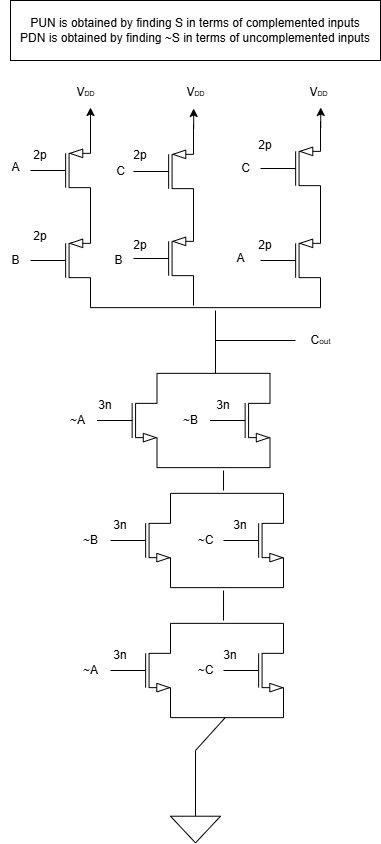

The diagram above was exported from draw.io. Its source (the exported page's mxGraphModel, read from the mxfile embedded in the PNG):
<mxGraphModel dx="1140" dy="-465" grid="1" gridSize="10" guides="1" tooltips="1" connect="1" arrows="1" fold="1" page="1" pageScale="1" pageWidth="850" pageHeight="1100" math="0" shadow="0">
  <root>
    <mxCell id="0" />
    <mxCell id="1" parent="0" />
    <mxCell id="V1ZtpQScUTm0rm6sccWr-54" parent="1" style="verticalLabelPosition=bottom;shadow=0;dashed=0;align=center;html=1;verticalAlign=top;shape=mxgraph.electrical.transistors.pmos;pointerEvents=1;" value="" vertex="1">
      <mxGeometry height="100" width="60" x="285" y="1430" as="geometry" />
    </mxCell>
    <mxCell id="V1ZtpQScUTm0rm6sccWr-55" parent="1" style="verticalLabelPosition=bottom;shadow=0;dashed=0;align=center;html=1;verticalAlign=top;shape=mxgraph.electrical.transistors.pmos;pointerEvents=1;" value="" vertex="1">
      <mxGeometry height="100" width="60" x="285" y="1520" as="geometry" />
    </mxCell>
    <mxCell id="V1ZtpQScUTm0rm6sccWr-56" parent="1" style="verticalLabelPosition=bottom;shadow=0;dashed=0;align=center;html=1;verticalAlign=top;shape=mxgraph.electrical.transistors.pmos;pointerEvents=1;" value="" vertex="1">
      <mxGeometry height="100" width="60" x="515" y="1428" as="geometry" />
    </mxCell>
    <mxCell id="V1ZtpQScUTm0rm6sccWr-57" parent="1" style="verticalLabelPosition=bottom;shadow=0;dashed=0;align=center;html=1;verticalAlign=top;shape=mxgraph.electrical.transistors.pmos;pointerEvents=1;" value="" vertex="1">
      <mxGeometry height="100" width="60" x="515" y="1520" as="geometry" />
    </mxCell>
    <mxCell id="V1ZtpQScUTm0rm6sccWr-63" edge="1" parent="1" source="V1ZtpQScUTm0rm6sccWr-55" style="endArrow=none;html=1;rounded=0;exitX=1;exitY=1;exitDx=0;exitDy=0;exitPerimeter=0;entryX=1;entryY=1;entryDx=0;entryDy=0;entryPerimeter=0;" target="V1ZtpQScUTm0rm6sccWr-57" value="">
      <mxGeometry height="50" relative="1" width="50" as="geometry">
        <mxPoint x="352.5" y="1620" as="sourcePoint" />
        <mxPoint x="580" y="1620" as="targetPoint" />
      </mxGeometry>
    </mxCell>
    <mxCell id="V1ZtpQScUTm0rm6sccWr-64" parent="1" style="verticalLabelPosition=bottom;shadow=0;dashed=0;align=center;html=1;verticalAlign=top;shape=mxgraph.electrical.transistors.nmos;pointerEvents=1;" value="" vertex="1">
      <mxGeometry height="100" width="60" x="351.5" y="1680" as="geometry" />
    </mxCell>
    <mxCell id="V1ZtpQScUTm0rm6sccWr-65" parent="1" style="verticalLabelPosition=bottom;shadow=0;dashed=0;align=center;html=1;verticalAlign=top;shape=mxgraph.electrical.transistors.nmos;pointerEvents=1;" value="" vertex="1">
      <mxGeometry height="100" width="60" x="464.5" y="1680" as="geometry" />
    </mxCell>
    <mxCell id="V1ZtpQScUTm0rm6sccWr-66" edge="1" parent="1" source="V1ZtpQScUTm0rm6sccWr-64" style="endArrow=none;html=1;rounded=0;exitX=1;exitY=0;exitDx=0;exitDy=0;exitPerimeter=0;entryX=1;entryY=0;entryDx=0;entryDy=0;entryPerimeter=0;" target="V1ZtpQScUTm0rm6sccWr-65" value="">
      <mxGeometry height="50" relative="1" width="50" as="geometry">
        <mxPoint x="414.5" y="1680" as="sourcePoint" />
        <mxPoint x="456.5" y="1681" as="targetPoint" />
      </mxGeometry>
    </mxCell>
    <mxCell id="V1ZtpQScUTm0rm6sccWr-67" edge="1" parent="1" source="V1ZtpQScUTm0rm6sccWr-64" style="endArrow=none;html=1;rounded=0;exitX=1;exitY=1;exitDx=0;exitDy=0;exitPerimeter=0;entryX=1;entryY=1;entryDx=0;entryDy=0;entryPerimeter=0;" target="V1ZtpQScUTm0rm6sccWr-65" value="">
      <mxGeometry height="50" relative="1" width="50" as="geometry">
        <mxPoint x="414.5" y="1790" as="sourcePoint" />
        <mxPoint x="464.5" y="1740" as="targetPoint" />
      </mxGeometry>
    </mxCell>
    <mxCell id="V1ZtpQScUTm0rm6sccWr-72" parent="1" style="verticalLabelPosition=bottom;shadow=0;dashed=0;align=center;html=1;verticalAlign=top;shape=mxgraph.electrical.transistors.nmos;pointerEvents=1;" value="" vertex="1">
      <mxGeometry height="100" width="60" x="365" y="1930" as="geometry" />
    </mxCell>
    <mxCell id="V1ZtpQScUTm0rm6sccWr-73" parent="1" style="verticalLabelPosition=bottom;shadow=0;dashed=0;align=center;html=1;verticalAlign=top;shape=mxgraph.electrical.transistors.nmos;pointerEvents=1;" value="" vertex="1">
      <mxGeometry height="100" width="60" x="478" y="1930" as="geometry" />
    </mxCell>
    <mxCell id="V1ZtpQScUTm0rm6sccWr-74" edge="1" parent="1" source="V1ZtpQScUTm0rm6sccWr-72" style="endArrow=none;html=1;rounded=0;exitX=1;exitY=0;exitDx=0;exitDy=0;exitPerimeter=0;entryX=1;entryY=0;entryDx=0;entryDy=0;entryPerimeter=0;" target="V1ZtpQScUTm0rm6sccWr-73" value="">
      <mxGeometry height="50" relative="1" width="50" as="geometry">
        <mxPoint x="428" y="1930" as="sourcePoint" />
        <mxPoint x="470" y="1931" as="targetPoint" />
      </mxGeometry>
    </mxCell>
    <mxCell id="V1ZtpQScUTm0rm6sccWr-75" edge="1" parent="1" source="V1ZtpQScUTm0rm6sccWr-72" style="endArrow=none;html=1;rounded=0;exitX=1;exitY=1;exitDx=0;exitDy=0;exitPerimeter=0;entryX=1;entryY=1;entryDx=0;entryDy=0;entryPerimeter=0;" target="V1ZtpQScUTm0rm6sccWr-73" value="">
      <mxGeometry height="50" relative="1" width="50" as="geometry">
        <mxPoint x="428" y="2040" as="sourcePoint" />
        <mxPoint x="478" y="1990" as="targetPoint" />
      </mxGeometry>
    </mxCell>
    <mxCell id="V1ZtpQScUTm0rm6sccWr-87" edge="1" parent="1" style="endArrow=none;html=1;rounded=0;entryX=0.034;entryY=0.996;entryDx=0;entryDy=0;entryPerimeter=0;" target="V1ZtpQScUTm0rm6sccWr-73" value="">
      <mxGeometry height="50" relative="1" width="50" as="geometry">
        <mxPoint x="450" y="2060" as="sourcePoint" />
        <mxPoint x="480" y="1930" as="targetPoint" />
      </mxGeometry>
    </mxCell>
    <mxCell id="V1ZtpQScUTm0rm6sccWr-88" edge="1" parent="1" source="V1ZtpQScUTm0rm6sccWr-89" style="endArrow=none;html=1;rounded=0;entryX=0.034;entryY=1.005;entryDx=0;entryDy=0;entryPerimeter=0;exitX=0.5;exitY=0;exitDx=0;exitDy=0;exitPerimeter=0;" value="">
      <mxGeometry height="50" relative="1" width="50" as="geometry">
        <mxPoint x="450" y="2102.39" as="sourcePoint" />
        <mxPoint x="450.03999999999996" y="2060.0042857142857" as="targetPoint" />
      </mxGeometry>
    </mxCell>
    <mxCell id="V1ZtpQScUTm0rm6sccWr-89" parent="1" style="pointerEvents=1;verticalLabelPosition=bottom;shadow=0;dashed=0;align=center;html=1;verticalAlign=top;shape=mxgraph.electrical.signal_sources.signal_ground;rotation=0;" value="" vertex="1">
      <mxGeometry height="40" width="50" x="425" y="2112.39" as="geometry" />
    </mxCell>
    <mxCell id="V1ZtpQScUTm0rm6sccWr-90" edge="1" parent="1" style="endArrow=none;html=1;rounded=0;" value="">
      <mxGeometry height="50" relative="1" width="50" as="geometry">
        <mxPoint x="470" y="1683" as="sourcePoint" />
        <mxPoint x="470" y="1620" as="targetPoint" />
      </mxGeometry>
    </mxCell>
    <mxCell id="V1ZtpQScUTm0rm6sccWr-91" edge="1" parent="1" style="endArrow=none;html=1;rounded=0;" value="">
      <mxGeometry height="50" relative="1" width="50" as="geometry">
        <mxPoint x="470" y="1650" as="sourcePoint" />
        <mxPoint x="550" y="1650" as="targetPoint" />
      </mxGeometry>
    </mxCell>
    <mxCell id="V1ZtpQScUTm0rm6sccWr-130" parent="1" style="text;html=1;align=center;verticalAlign=middle;resizable=0;points=[];autosize=1;strokeColor=none;fillColor=none;" value="C&lt;font style=&quot;font-size: 8px;&quot;&gt;out&lt;/font&gt;" vertex="1">
      <mxGeometry height="30" width="40" x="555" y="1635" as="geometry" />
    </mxCell>
    <mxCell id="V1ZtpQScUTm0rm6sccWr-228" parent="1" style="text;html=1;align=center;verticalAlign=middle;resizable=0;points=[];autosize=1;strokeColor=none;fillColor=none;" value="A" vertex="1">
      <mxGeometry height="30" width="30" x="255" y="1462" as="geometry" />
    </mxCell>
    <mxCell id="V1ZtpQScUTm0rm6sccWr-229" parent="1" style="text;html=1;align=center;verticalAlign=middle;resizable=0;points=[];autosize=1;strokeColor=none;fillColor=none;" value="B" vertex="1">
      <mxGeometry height="30" width="30" x="255" y="1555" as="geometry" />
    </mxCell>
    <mxCell id="V1ZtpQScUTm0rm6sccWr-230" parent="1" style="text;html=1;align=center;verticalAlign=middle;resizable=0;points=[];autosize=1;strokeColor=none;fillColor=none;" value="C" vertex="1">
      <mxGeometry height="30" width="30" x="485" y="1463" as="geometry" />
    </mxCell>
    <mxCell id="V1ZtpQScUTm0rm6sccWr-231" parent="1" style="text;html=1;align=center;verticalAlign=middle;resizable=0;points=[];autosize=1;strokeColor=none;fillColor=none;" value="A" vertex="1">
      <mxGeometry height="30" width="30" x="480" y="1553" as="geometry" />
    </mxCell>
    <mxCell id="V1ZtpQScUTm0rm6sccWr-234" parent="1" style="text;html=1;align=center;verticalAlign=middle;resizable=0;points=[];autosize=1;strokeColor=none;fillColor=none;" value="~A" vertex="1">
      <mxGeometry height="30" width="40" x="311.5" y="1715" as="geometry" />
    </mxCell>
    <mxCell id="V1ZtpQScUTm0rm6sccWr-235" parent="1" style="text;html=1;align=center;verticalAlign=middle;resizable=0;points=[];autosize=1;strokeColor=none;fillColor=none;" value="~B" vertex="1">
      <mxGeometry height="30" width="40" x="424.5" y="1715" as="geometry" />
    </mxCell>
    <mxCell id="V1ZtpQScUTm0rm6sccWr-236" parent="1" style="text;html=1;align=center;verticalAlign=middle;resizable=0;points=[];autosize=1;strokeColor=none;fillColor=none;" value="~C" vertex="1">
      <mxGeometry height="30" width="40" x="440" y="1965" as="geometry" />
    </mxCell>
    <mxCell id="V1ZtpQScUTm0rm6sccWr-237" parent="1" style="text;html=1;align=center;verticalAlign=middle;resizable=0;points=[];autosize=1;strokeColor=none;fillColor=none;" value="~A" vertex="1">
      <mxGeometry height="30" width="40" x="325" y="1965" as="geometry" />
    </mxCell>
    <mxCell id="p1yyg-N31RDxTW2Dn_Hj-9" parent="1" style="verticalLabelPosition=bottom;shadow=0;dashed=0;align=center;html=1;verticalAlign=top;shape=mxgraph.electrical.transistors.pmos;pointerEvents=1;" value="" vertex="1">
      <mxGeometry height="100" width="60" x="388" y="1431" as="geometry" />
    </mxCell>
    <mxCell id="p1yyg-N31RDxTW2Dn_Hj-10" parent="1" style="verticalLabelPosition=bottom;shadow=0;dashed=0;align=center;html=1;verticalAlign=top;shape=mxgraph.electrical.transistors.pmos;pointerEvents=1;" value="" vertex="1">
      <mxGeometry height="100" width="60" x="388" y="1518" as="geometry" />
    </mxCell>
    <mxCell id="p1yyg-N31RDxTW2Dn_Hj-12" parent="1" style="text;html=1;align=center;verticalAlign=middle;resizable=0;points=[];autosize=1;strokeColor=none;fillColor=none;" value="C" vertex="1">
      <mxGeometry height="30" width="30" x="360" y="1466" as="geometry" />
    </mxCell>
    <mxCell id="p1yyg-N31RDxTW2Dn_Hj-13" parent="1" style="text;html=1;align=center;verticalAlign=middle;resizable=0;points=[];autosize=1;strokeColor=none;fillColor=none;" value="B" vertex="1">
      <mxGeometry height="30" width="30" x="358" y="1555" as="geometry" />
    </mxCell>
    <mxCell id="p1yyg-N31RDxTW2Dn_Hj-21" parent="1" style="verticalLabelPosition=bottom;shadow=0;dashed=0;align=center;html=1;verticalAlign=top;shape=mxgraph.electrical.transistors.nmos;pointerEvents=1;" value="" vertex="1">
      <mxGeometry height="100" width="60" x="365" y="1800" as="geometry" />
    </mxCell>
    <mxCell id="p1yyg-N31RDxTW2Dn_Hj-22" parent="1" style="verticalLabelPosition=bottom;shadow=0;dashed=0;align=center;html=1;verticalAlign=top;shape=mxgraph.electrical.transistors.nmos;pointerEvents=1;" value="" vertex="1">
      <mxGeometry height="100" width="60" x="478" y="1800" as="geometry" />
    </mxCell>
    <mxCell id="p1yyg-N31RDxTW2Dn_Hj-23" edge="1" parent="1" source="p1yyg-N31RDxTW2Dn_Hj-21" style="endArrow=none;html=1;rounded=0;exitX=1;exitY=0;exitDx=0;exitDy=0;exitPerimeter=0;entryX=1;entryY=0;entryDx=0;entryDy=0;entryPerimeter=0;" target="p1yyg-N31RDxTW2Dn_Hj-22" value="">
      <mxGeometry height="50" relative="1" width="50" as="geometry">
        <mxPoint x="428" y="1800" as="sourcePoint" />
        <mxPoint x="470" y="1801" as="targetPoint" />
      </mxGeometry>
    </mxCell>
    <mxCell id="p1yyg-N31RDxTW2Dn_Hj-24" edge="1" parent="1" source="p1yyg-N31RDxTW2Dn_Hj-21" style="endArrow=none;html=1;rounded=0;exitX=1;exitY=1;exitDx=0;exitDy=0;exitPerimeter=0;entryX=1;entryY=1;entryDx=0;entryDy=0;entryPerimeter=0;" target="p1yyg-N31RDxTW2Dn_Hj-22" value="">
      <mxGeometry height="50" relative="1" width="50" as="geometry">
        <mxPoint x="428" y="1910" as="sourcePoint" />
        <mxPoint x="478" y="1860" as="targetPoint" />
      </mxGeometry>
    </mxCell>
    <mxCell id="p1yyg-N31RDxTW2Dn_Hj-25" parent="1" style="text;html=1;align=center;verticalAlign=middle;resizable=0;points=[];autosize=1;strokeColor=none;fillColor=none;" value="~C" vertex="1">
      <mxGeometry height="30" width="40" x="440" y="1835" as="geometry" />
    </mxCell>
    <mxCell id="p1yyg-N31RDxTW2Dn_Hj-26" parent="1" style="text;html=1;align=center;verticalAlign=middle;resizable=0;points=[];autosize=1;strokeColor=none;fillColor=none;" value="~B" vertex="1">
      <mxGeometry height="30" width="40" x="325" y="1835" as="geometry" />
    </mxCell>
    <mxCell id="p1yyg-N31RDxTW2Dn_Hj-29" edge="1" parent="1" style="endArrow=none;html=1;rounded=0;entryX=0.034;entryY=1.005;entryDx=0;entryDy=0;entryPerimeter=0;" value="">
      <mxGeometry height="50" relative="1" width="50" as="geometry">
        <mxPoint x="478" y="1800" as="sourcePoint" />
        <mxPoint x="478.03999999999996" y="1780" as="targetPoint" />
      </mxGeometry>
    </mxCell>
    <mxCell id="p1yyg-N31RDxTW2Dn_Hj-30" edge="1" parent="1" style="endArrow=none;html=1;rounded=0;entryX=0.034;entryY=1.005;entryDx=0;entryDy=0;entryPerimeter=0;" value="">
      <mxGeometry height="50" relative="1" width="50" as="geometry">
        <mxPoint x="478" y="1930" as="sourcePoint" />
        <mxPoint x="478.03999999999996" y="1900" as="targetPoint" />
      </mxGeometry>
    </mxCell>
    <mxCell id="pw6-cX6jOVi8eaQbj4yA-1" parent="1" style="whiteSpace=wrap;html=1;" value="PUN is o&lt;span class=&quot;fontstyle0&quot;&gt;btained by finding S&amp;nbsp;&lt;/span&gt;&lt;span class=&quot;fontstyle0&quot;&gt;in terms of complemented inputs&lt;/span&gt;&lt;div&gt;&lt;span class=&quot;fontstyle0&quot;&gt;PDN is o&lt;span class=&quot;fontstyle0&quot;&gt;btained by finding ~S&amp;nbsp;&lt;/span&gt;&lt;span class=&quot;fontstyle0&quot;&gt;in terms of uncomplemented inputs&lt;/span&gt;&lt;/span&gt;&lt;/div&gt;" vertex="1">
      <mxGeometry height="60" width="370" x="265" y="1310" as="geometry" />
    </mxCell>
    <mxCell id="pw6-cX6jOVi8eaQbj4yA-2" parent="1" style="text;html=1;whiteSpace=wrap;strokeColor=none;fillColor=none;align=center;verticalAlign=middle;rounded=0;" value="2p" vertex="1">
      <mxGeometry height="30" width="60" x="265" y="1450" as="geometry" />
    </mxCell>
    <mxCell id="pw6-cX6jOVi8eaQbj4yA-3" parent="1" style="text;html=1;whiteSpace=wrap;strokeColor=none;fillColor=none;align=center;verticalAlign=middle;rounded=0;" value="2p" vertex="1">
      <mxGeometry height="30" width="60" x="265" y="1531" as="geometry" />
    </mxCell>
    <mxCell id="pw6-cX6jOVi8eaQbj4yA-4" parent="1" style="text;html=1;whiteSpace=wrap;strokeColor=none;fillColor=none;align=center;verticalAlign=middle;rounded=0;" value="2p" vertex="1">
      <mxGeometry height="30" width="60" x="365" y="1450" as="geometry" />
    </mxCell>
    <mxCell id="pw6-cX6jOVi8eaQbj4yA-5" parent="1" style="text;html=1;whiteSpace=wrap;strokeColor=none;fillColor=none;align=center;verticalAlign=middle;rounded=0;" value="2p" vertex="1">
      <mxGeometry height="30" width="60" x="365" y="1540" as="geometry" />
    </mxCell>
    <mxCell id="pw6-cX6jOVi8eaQbj4yA-6" parent="1" style="text;html=1;whiteSpace=wrap;strokeColor=none;fillColor=none;align=center;verticalAlign=middle;rounded=0;" value="2p" vertex="1">
      <mxGeometry height="30" width="60" x="490" y="1440" as="geometry" />
    </mxCell>
    <mxCell id="pw6-cX6jOVi8eaQbj4yA-7" parent="1" style="text;html=1;whiteSpace=wrap;strokeColor=none;fillColor=none;align=center;verticalAlign=middle;rounded=0;" value="2p" vertex="1">
      <mxGeometry height="30" width="60" x="490" y="1540" as="geometry" />
    </mxCell>
    <mxCell id="pw6-cX6jOVi8eaQbj4yA-8" parent="1" style="text;html=1;whiteSpace=wrap;strokeColor=none;fillColor=none;align=center;verticalAlign=middle;rounded=0;" value="3n" vertex="1">
      <mxGeometry height="30" width="60" x="448" y="1700" as="geometry" />
    </mxCell>
    <mxCell id="pw6-cX6jOVi8eaQbj4yA-9" parent="1" style="text;html=1;whiteSpace=wrap;strokeColor=none;fillColor=none;align=center;verticalAlign=middle;rounded=0;" value="3n" vertex="1">
      <mxGeometry height="30" width="60" x="330" y="1700" as="geometry" />
    </mxCell>
    <mxCell id="pw6-cX6jOVi8eaQbj4yA-10" parent="1" style="text;html=1;whiteSpace=wrap;strokeColor=none;fillColor=none;align=center;verticalAlign=middle;rounded=0;" value="3n" vertex="1">
      <mxGeometry height="30" width="60" x="345" y="1820" as="geometry" />
    </mxCell>
    <mxCell id="pw6-cX6jOVi8eaQbj4yA-11" parent="1" style="text;html=1;whiteSpace=wrap;strokeColor=none;fillColor=none;align=center;verticalAlign=middle;rounded=0;" value="3n" vertex="1">
      <mxGeometry height="30" width="60" x="465" y="1820" as="geometry" />
    </mxCell>
    <mxCell id="pw6-cX6jOVi8eaQbj4yA-12" parent="1" style="text;html=1;whiteSpace=wrap;strokeColor=none;fillColor=none;align=center;verticalAlign=middle;rounded=0;" value="3n" vertex="1">
      <mxGeometry height="30" width="60" x="455" y="1950" as="geometry" />
    </mxCell>
    <mxCell id="pw6-cX6jOVi8eaQbj4yA-13" parent="1" style="text;html=1;whiteSpace=wrap;strokeColor=none;fillColor=none;align=center;verticalAlign=middle;rounded=0;" value="3n" vertex="1">
      <mxGeometry height="30" width="60" x="345" y="1950" as="geometry" />
    </mxCell>
    <mxCell id="pw6-cX6jOVi8eaQbj4yA-25" parent="1" style="text;html=1;align=center;verticalAlign=middle;resizable=0;points=[];autosize=1;strokeColor=none;fillColor=none;strokeWidth=5;" value="&lt;font&gt;V&lt;font style=&quot;font-size: 7px;&quot;&gt;DD&lt;/font&gt;&lt;/font&gt;" vertex="1">
      <mxGeometry height="30" width="40" x="320" y="1387" as="geometry" />
    </mxCell>
    <mxCell id="pw6-cX6jOVi8eaQbj4yA-26" parent="1" style="text;html=1;align=center;verticalAlign=middle;resizable=0;points=[];autosize=1;strokeColor=none;fillColor=none;strokeWidth=5;" value="&lt;font&gt;V&lt;font style=&quot;font-size: 7px;&quot;&gt;DD&lt;/font&gt;&lt;/font&gt;" vertex="1">
      <mxGeometry height="30" width="40" x="430.25" y="1387" as="geometry" />
    </mxCell>
    <mxCell id="pw6-cX6jOVi8eaQbj4yA-27" parent="1" style="text;html=1;align=center;verticalAlign=middle;resizable=0;points=[];autosize=1;strokeColor=none;fillColor=none;strokeWidth=5;" value="&lt;font&gt;V&lt;font style=&quot;font-size: 7px;&quot;&gt;DD&lt;/font&gt;&lt;/font&gt;" vertex="1">
      <mxGeometry height="30" width="40" x="552.75" y="1387" as="geometry" />
    </mxCell>
    <mxCell id="pw6-cX6jOVi8eaQbj4yA-29" edge="1" parent="1" style="edgeStyle=orthogonalEdgeStyle;rounded=0;orthogonalLoop=1;jettySize=auto;html=1;" value="">
      <mxGeometry relative="1" as="geometry">
        <mxPoint x="345" y="1437" as="sourcePoint" />
        <mxPoint x="345" y="1417" as="targetPoint" />
      </mxGeometry>
    </mxCell>
    <mxCell id="pw6-cX6jOVi8eaQbj4yA-30" edge="1" parent="1" style="edgeStyle=orthogonalEdgeStyle;rounded=0;orthogonalLoop=1;jettySize=auto;html=1;" value="">
      <mxGeometry relative="1" as="geometry">
        <mxPoint x="448.17" y="1438" as="sourcePoint" />
        <mxPoint x="448.17" y="1418" as="targetPoint" />
      </mxGeometry>
    </mxCell>
    <mxCell id="pw6-cX6jOVi8eaQbj4yA-31" edge="1" parent="1" style="edgeStyle=orthogonalEdgeStyle;rounded=0;orthogonalLoop=1;jettySize=auto;html=1;" value="">
      <mxGeometry relative="1" as="geometry">
        <mxPoint x="575.25" y="1437" as="sourcePoint" />
        <mxPoint x="575.25" y="1417" as="targetPoint" />
      </mxGeometry>
    </mxCell>
  </root>
</mxGraphModel>